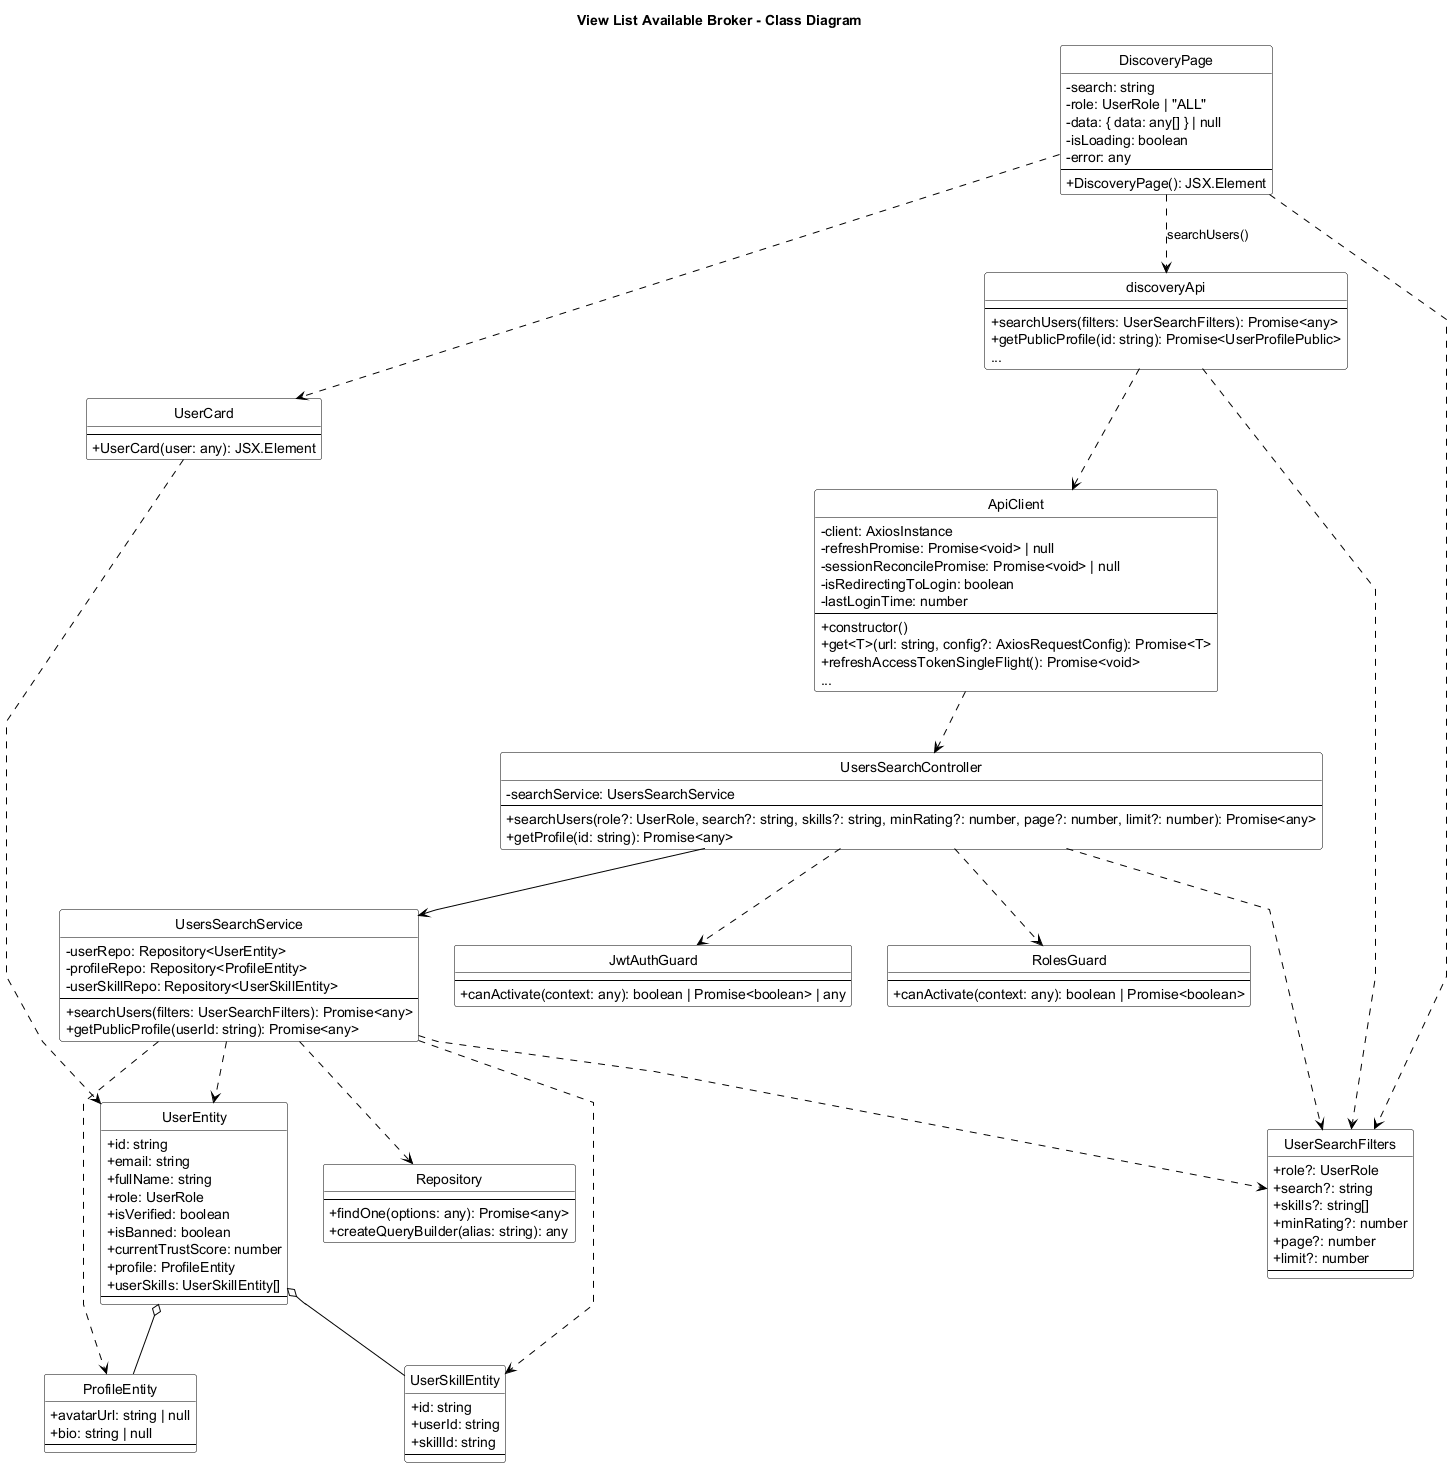

The diagram above was rendered by PlantUML. Its source (embedded in the PNG):
@startuml View_List_Available_Broker_Class_Diagram
title View List Available Broker - Class Diagram
skinparam backgroundColor white
skinparam monochrome true
skinparam defaultFontColor black
skinparam ArrowColor black
skinparam classBorderColor black
skinparam classFontColor black
skinparam classBackgroundColor white
skinparam stereotypeFontColor black
skinparam linetype polyline
skinparam classAttributeIconSize 0
hide circle

skinparam classHeaderBackgroundColor white
skinparam classHeaderFontColor black

class DiscoveryPage {
    - search: string
    - role: UserRole | "ALL"
    - data: { data: any[] } | null
    - isLoading: boolean
    - error: any
    --
    + DiscoveryPage(): JSX.Element
}

class UserCard {
    --
    + UserCard(user: any): JSX.Element
}

class UserSearchFilters {
    + role?: UserRole
    + search?: string
    + skills?: string[]
    + minRating?: number
    + page?: number
    + limit?: number
    --
}

class discoveryApi {
    --
    + searchUsers(filters: UserSearchFilters): Promise<any>
    + getPublicProfile(id: string): Promise<UserProfilePublic>
    ...
}

class ApiClient {
    - client: AxiosInstance
    - refreshPromise: Promise<void> | null
    - sessionReconcilePromise: Promise<void> | null
    - isRedirectingToLogin: boolean
    - lastLoginTime: number
    --
    + constructor()
    + get<T>(url: string, config?: AxiosRequestConfig): Promise<T>
    + refreshAccessTokenSingleFlight(): Promise<void>
    ...
}

class JwtAuthGuard {
    --
    + canActivate(context: any): boolean | Promise<boolean> | any
}

class RolesGuard {
    --
    + canActivate(context: any): boolean | Promise<boolean>
}

class UsersSearchController {
    - searchService: UsersSearchService
    --
    + searchUsers(role?: UserRole, search?: string, skills?: string, minRating?: number, page?: number, limit?: number): Promise<any>
    + getProfile(id: string): Promise<any>
}

class Repository {
    --
    + findOne(options: any): Promise<any>
    + createQueryBuilder(alias: string): any
}

class UsersSearchService {
    - userRepo: Repository<UserEntity>
    - profileRepo: Repository<ProfileEntity>
    - userSkillRepo: Repository<UserSkillEntity>
    --
    + searchUsers(filters: UserSearchFilters): Promise<any>
    + getPublicProfile(userId: string): Promise<any>
}

class UserEntity {
    + id: string
    + email: string
    + fullName: string
    + role: UserRole
    + isVerified: boolean
    + isBanned: boolean
    + currentTrustScore: number
    + profile: ProfileEntity
    + userSkills: UserSkillEntity[]
    --
}

class ProfileEntity {
    + avatarUrl: string | null
    + bio: string | null
    --
}

class UserSkillEntity {
    + id: string
    + userId: string
    + skillId: string
    --
}

DiscoveryPage ..> discoveryApi : searchUsers()
DiscoveryPage ..> UserCard
DiscoveryPage ..> UserSearchFilters

UserCard ..> UserEntity

discoveryApi ..> ApiClient
discoveryApi ..> UserSearchFilters
ApiClient ..> UsersSearchController

UsersSearchController ..> JwtAuthGuard
UsersSearchController ..> RolesGuard
UsersSearchController --> UsersSearchService
UsersSearchController ..> UserSearchFilters

UsersSearchService ..> Repository
UsersSearchService ..> UserEntity
UsersSearchService ..> ProfileEntity
UsersSearchService ..> UserSkillEntity
UsersSearchService ..> UserSearchFilters

UserEntity o-- ProfileEntity
UserEntity o-- UserSkillEntity

@enduml